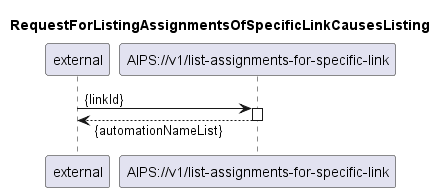

The diagram above was rendered by PlantUML. Its source (embedded in the PNG):
@startuml 108_listAssignmentsForSpecificLink
skinparam responseMessageBelowArrow true

title
RequestForListingAssignmentsOfSpecificLinkCausesListing
end title

participant "external" as requestor
participant "AIPS://v1/list-assignments-for-specific-link" as listAssignments

requestor -> listAssignments: {linkId}
activate listAssignments
listAssignments --> requestor: {automationNameList}

deactivate listAssignments

@enduml